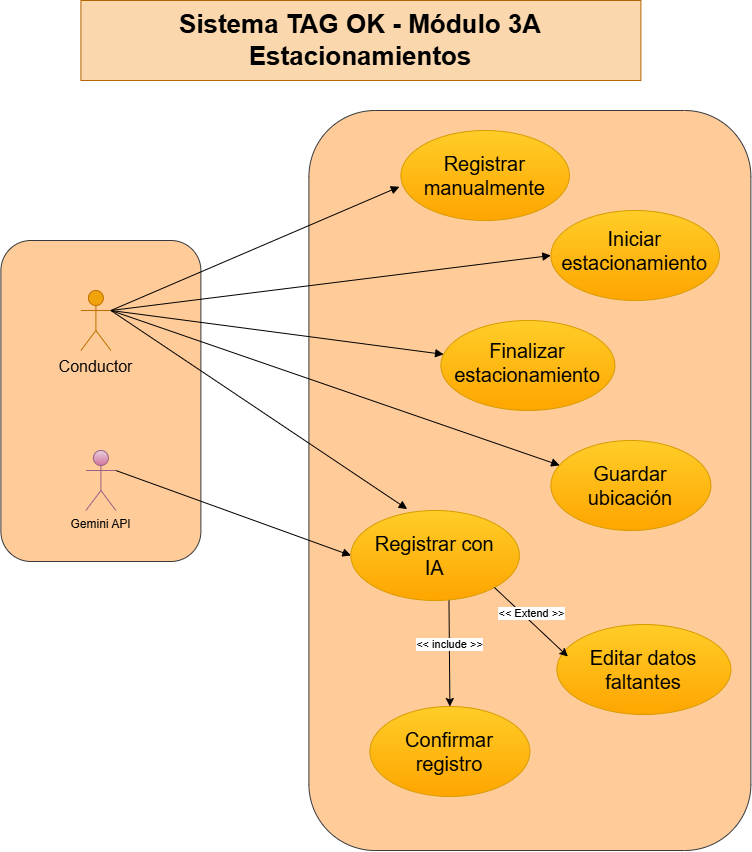

The diagram above was exported from draw.io. Its source (the exported page's mxGraphModel, read from the mxfile embedded in the PNG):
<mxGraphModel dx="1290" dy="752" grid="0" gridSize="10" guides="1" tooltips="1" connect="1" arrows="1" fold="1" page="1" pageScale="1" pageWidth="827" pageHeight="1169" background="light-dark(#ffffff, #121212)" math="0" shadow="0">
  <root>
    <mxCell id="0" />
    <mxCell id="1" parent="0" />
    <mxCell id="MVXfjV7mYmUadCY7rIM_-24" parent="1" style="rounded=1;whiteSpace=wrap;html=1;fillColor=#ffcc99;strokeColor=#36393d;" value="" vertex="1">
      <mxGeometry height="321" width="200" x="40" y="280" as="geometry" />
    </mxCell>
    <mxCell id="MVXfjV7mYmUadCY7rIM_-21" parent="1" style="rounded=1;whiteSpace=wrap;html=1;fillColor=#ffcc99;strokeColor=#36393d;" value="" vertex="1">
      <mxGeometry height="740" width="442" x="348" y="150" as="geometry" />
    </mxCell>
    <mxCell id="MVXfjV7mYmUadCY7rIM_-1" parent="1" style="text;html=1;whiteSpace=wrap;strokeColor=#b46504;fillColor=#fad7ac;align=center;verticalAlign=middle;rounded=0;fontSize=26;" value="&lt;b&gt;Sistema TAG OK - Módulo 3A Estacionamientos&lt;/b&gt;" vertex="1">
      <mxGeometry height="80" width="560" x="120" y="40" as="geometry" />
    </mxCell>
    <mxCell id="MVXfjV7mYmUadCY7rIM_-2" parent="1" style="shape=umlActor;verticalLabelPosition=bottom;verticalAlign=top;html=1;fillColor=#f0a30a;strokeColor=#BD7000;fontColor=#000000;" value="&lt;font style=&quot;font-size: 16px;&quot;&gt;Conductor&lt;/font&gt;&lt;div&gt;&lt;br&gt;&lt;/div&gt;" vertex="1">
      <mxGeometry height="60" width="30" x="120" y="330" as="geometry" />
    </mxCell>
    <mxCell id="MVXfjV7mYmUadCY7rIM_-3" parent="1" style="ellipse;whiteSpace=wrap;html=1;shapeInside=1;verticalAlign=middle;fillColor=#ffcd28;strokeColor=#d79b00;fontColor=#000000;gradientColor=#ffa500;fontSize=20;" value="Registrar manualmente" vertex="1">
      <mxGeometry height="90" width="168.5" x="440" y="170" as="geometry" />
    </mxCell>
    <mxCell id="MVXfjV7mYmUadCY7rIM_-5" parent="1" style="ellipse;whiteSpace=wrap;html=1;shapeInside=1;verticalAlign=middle;fillColor=#ffcd28;strokeColor=#d79b00;fontColor=#000000;gradientColor=#ffa500;fontSize=20;" value="Iniciar estacionamiento" vertex="1">
      <mxGeometry height="90" width="168.5" x="590" y="250" as="geometry" />
    </mxCell>
    <mxCell id="MVXfjV7mYmUadCY7rIM_-6" parent="1" style="ellipse;whiteSpace=wrap;html=1;shapeInside=1;verticalAlign=middle;fillColor=#ffcd28;strokeColor=#d79b00;fontColor=#000000;gradientColor=#ffa500;fontSize=20;" value="Confirmar registro" vertex="1">
      <mxGeometry height="90" width="160" x="409" y="746" as="geometry" />
    </mxCell>
    <mxCell id="MVXfjV7mYmUadCY7rIM_-7" parent="1" style="ellipse;whiteSpace=wrap;html=1;shapeInside=1;verticalAlign=middle;fillColor=#ffcd28;strokeColor=#d79b00;fontColor=#000000;gradientColor=#ffa500;fontSize=20;" value="Editar datos faltantes" vertex="1">
      <mxGeometry height="90" width="174" x="596" y="664" as="geometry" />
    </mxCell>
    <mxCell id="MVXfjV7mYmUadCY7rIM_-8" parent="1" style="ellipse;whiteSpace=wrap;html=1;shapeInside=1;verticalAlign=middle;fillColor=#ffcd28;strokeColor=#d79b00;fontColor=#000000;gradientColor=#ffa500;fontSize=20;" value="Registrar con IA" vertex="1">
      <mxGeometry height="90" width="168.5" x="390" y="550" as="geometry" />
    </mxCell>
    <mxCell id="MVXfjV7mYmUadCY7rIM_-9" parent="1" style="ellipse;whiteSpace=wrap;html=1;shapeInside=1;verticalAlign=middle;fillColor=#ffcd28;strokeColor=#d79b00;fontColor=#000000;gradientColor=#ffa500;fontSize=20;" value="Guardar ubicación" vertex="1">
      <mxGeometry height="90" width="160" x="590" y="480" as="geometry" />
    </mxCell>
    <mxCell id="MVXfjV7mYmUadCY7rIM_-10" parent="1" style="ellipse;whiteSpace=wrap;html=1;shapeInside=1;verticalAlign=middle;fillColor=#ffcd28;strokeColor=#d79b00;fontColor=#000000;gradientColor=#ffa500;fontSize=20;" value="Finalizar estacionamiento" vertex="1">
      <mxGeometry height="90" width="174" x="480" y="360" as="geometry" />
    </mxCell>
    <mxCell id="MVXfjV7mYmUadCY7rIM_-13" edge="1" parent="1" source="MVXfjV7mYmUadCY7rIM_-2" style="html=1;verticalAlign=bottom;endArrow=block;curved=0;rounded=0;entryX=-0.009;entryY=0.625;entryDx=0;entryDy=0;entryPerimeter=0;exitX=1;exitY=0.3333333333333333;exitDx=0;exitDy=0;exitPerimeter=0;" target="MVXfjV7mYmUadCY7rIM_-3" value="">
      <mxGeometry relative="1" width="80" as="geometry">
        <mxPoint x="330" y="540" as="sourcePoint" />
        <mxPoint x="410" y="540" as="targetPoint" />
      </mxGeometry>
    </mxCell>
    <mxCell id="MVXfjV7mYmUadCY7rIM_-14" edge="1" parent="1" source="MVXfjV7mYmUadCY7rIM_-2" style="html=1;verticalAlign=bottom;endArrow=block;curved=0;rounded=0;entryX=0;entryY=0.5;entryDx=0;entryDy=0;exitX=1;exitY=0.3333333333333333;exitDx=0;exitDy=0;exitPerimeter=0;" target="MVXfjV7mYmUadCY7rIM_-5" value="">
      <mxGeometry relative="1" width="80" as="geometry">
        <mxPoint x="330" y="430" as="sourcePoint" />
        <mxPoint x="410" y="430" as="targetPoint" />
      </mxGeometry>
    </mxCell>
    <mxCell id="MVXfjV7mYmUadCY7rIM_-15" edge="1" parent="1" source="MVXfjV7mYmUadCY7rIM_-2" style="html=1;verticalAlign=bottom;endArrow=block;curved=0;rounded=0;exitX=1;exitY=0.3333333333333333;exitDx=0;exitDy=0;exitPerimeter=0;" target="MVXfjV7mYmUadCY7rIM_-10" value="">
      <mxGeometry relative="1" width="80" as="geometry">
        <mxPoint x="330" y="430" as="sourcePoint" />
        <mxPoint x="410" y="430" as="targetPoint" />
      </mxGeometry>
    </mxCell>
    <mxCell id="MVXfjV7mYmUadCY7rIM_-16" edge="1" parent="1" source="MVXfjV7mYmUadCY7rIM_-2" style="html=1;verticalAlign=bottom;endArrow=block;curved=0;rounded=0;entryX=0.055;entryY=0.276;entryDx=0;entryDy=0;entryPerimeter=0;exitX=1;exitY=0.3333333333333333;exitDx=0;exitDy=0;exitPerimeter=0;" target="MVXfjV7mYmUadCY7rIM_-9" value="">
      <mxGeometry relative="1" width="80" as="geometry">
        <mxPoint x="330" y="430" as="sourcePoint" />
        <mxPoint x="410" y="430" as="targetPoint" />
      </mxGeometry>
    </mxCell>
    <mxCell id="MVXfjV7mYmUadCY7rIM_-17" edge="1" parent="1" source="MVXfjV7mYmUadCY7rIM_-2" style="html=1;verticalAlign=bottom;endArrow=block;curved=0;rounded=0;entryX=0.334;entryY=-0.016;entryDx=0;entryDy=0;entryPerimeter=0;exitX=1;exitY=0.3333333333333333;exitDx=0;exitDy=0;exitPerimeter=0;" target="MVXfjV7mYmUadCY7rIM_-8" value="">
      <mxGeometry relative="1" width="80" as="geometry">
        <mxPoint x="330" y="430" as="sourcePoint" />
        <mxPoint x="410" y="430" as="targetPoint" />
      </mxGeometry>
    </mxCell>
    <mxCell id="MVXfjV7mYmUadCY7rIM_-18" edge="1" parent="1" source="MVXfjV7mYmUadCY7rIM_-7" style="html=1;verticalAlign=bottom;endArrow=none;curved=0;rounded=0;exitX=0.063;exitY=0.356;exitDx=0;exitDy=0;entryX=1;entryY=1;entryDx=0;entryDy=0;startArrow=classic;startFill=1;endFill=0;exitPerimeter=0;" target="MVXfjV7mYmUadCY7rIM_-8" value="&amp;lt;&amp;lt; Extend &amp;gt;&amp;gt;">
      <mxGeometry relative="1" width="80" as="geometry">
        <mxPoint x="330" y="650" as="sourcePoint" />
        <mxPoint x="405.25" y="760" as="targetPoint" />
      </mxGeometry>
    </mxCell>
    <mxCell id="MVXfjV7mYmUadCY7rIM_-19" edge="1" parent="1" source="MVXfjV7mYmUadCY7rIM_-6" style="html=1;verticalAlign=bottom;endArrow=none;curved=0;rounded=0;entryX=0.582;entryY=1;entryDx=0;entryDy=0;startArrow=classic;startFill=1;endFill=0;entryPerimeter=0;" target="MVXfjV7mYmUadCY7rIM_-8" value="&amp;lt;&amp;lt; include &amp;gt;&amp;gt;">
      <mxGeometry relative="1" width="80" as="geometry">
        <mxPoint x="330" y="650" as="sourcePoint" />
        <mxPoint x="410" y="650" as="targetPoint" />
      </mxGeometry>
    </mxCell>
    <mxCell id="J2Ve2MuoHcyJ6JR9rHcy-1" parent="1" style="shape=umlActor;verticalLabelPosition=bottom;verticalAlign=top;html=1;fillColor=#e6d0de;gradientColor=#d5739d;strokeColor=#996185;" value="Gemini API" vertex="1">
      <mxGeometry height="60" width="30" x="125" y="490" as="geometry" />
    </mxCell>
    <mxCell id="J2Ve2MuoHcyJ6JR9rHcy-2" edge="1" parent="1" source="J2Ve2MuoHcyJ6JR9rHcy-1" style="html=1;verticalAlign=bottom;endArrow=block;curved=0;rounded=0;exitX=1;exitY=0.3333333333333333;exitDx=0;exitDy=0;exitPerimeter=0;entryX=0;entryY=0.5;entryDx=0;entryDy=0;" target="MVXfjV7mYmUadCY7rIM_-8" value="">
      <mxGeometry relative="1" width="80" as="geometry">
        <mxPoint x="374" y="449" as="sourcePoint" />
        <mxPoint x="454" y="449" as="targetPoint" />
      </mxGeometry>
    </mxCell>
  </root>
</mxGraphModel>